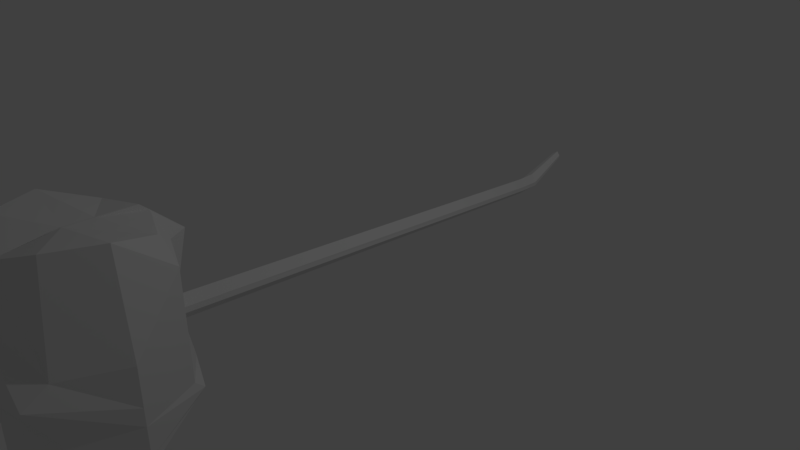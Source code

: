# Source: TankHammer.blend  (saved by Blender 2.79.0; exported with 4.5.12 LTS)
import bpy
from mathutils import Matrix  # noqa: F401  (used for matrix-valued properties, if any)

bpy.ops.wm.read_factory_settings(use_empty=True)
scene = bpy.context.scene
scene.name = 'Scene'

# ---- collections
col_collection_1 = bpy.data.collections.new('Collection 1'); scene.collection.children.link(col_collection_1)

# ---- materials (node trees are filled in below, after node groups)
mat_material_001 = bpy.data.materials.new('Material.001')
mat_material_001.alpha_threshold = 0.0
mat_material_001.use_transparent_shadow = False
mat_material_001.roughness = 0.5
mat_material_002 = bpy.data.materials.new('Material.002')
mat_material_002.alpha_threshold = 0.0
mat_material_002.use_transparent_shadow = False
mat_material_002.diffuse_color = (0.8, 0.1049, 0.06203, 1.0)
mat_material_002.roughness = 0.5
mat_material_003 = bpy.data.materials.new('Material.003')
mat_material_003.alpha_threshold = 0.0
mat_material_003.use_transparent_shadow = False
mat_material_003.diffuse_color = (0.04749, 0.07239, 0.8, 1.0)
mat_material_003.roughness = 0.5
mat_material_004 = bpy.data.materials.new('Material.004')
mat_material_004.alpha_threshold = 0.0
mat_material_004.use_transparent_shadow = False
mat_material_004.diffuse_color = (0.02396, 0.8, 0.02232, 1.0)
mat_material_004.roughness = 0.5

# ---- material node trees

# ---- world
world_world = bpy.data.worlds.new('World'); scene.world = world_world
world_world.color = (0.05088, 0.05088, 0.05088)
world_world.use_sun_shadow = False
world_world.sun_shadow_jitter_overblur = 0.0
world_world.cycles.sampling_method = 'MANUAL'

# ---- cameras
cam_camera = bpy.data.cameras.new('Camera')
cam_camera.clip_end = 100.0
cam_camera.lens = 35.0
cam_camera.sensor_width = 32.0
cam_camera.sensor_height = 18.0
cam_camera.ortho_scale = 7.314
cam_camera.dof.focus_distance = 0.0
cam_camera.dof.aperture_fstop = 128.0

# ---- lights
light_lamp = bpy.data.lights.new('Lamp', 'POINT')
light_lamp.transmission_factor = 0.0
light_lamp.cutoff_distance = 30.0
light_lamp.energy = 100.0
light_lamp.shadow_buffer_clip_start = 1.001
light_lamp.shadow_soft_size = 0.1
light_lamp.shadow_maximum_resolution = 0.006
light_lamp.use_absolute_resolution = True

# ---- meshes
me_cylinder_002 = bpy.data.meshes.new('Cylinder.002')
me_cylinder_002.from_pydata([(-0.007229, 0.8537, -0.3792), (-4.605e-06, 0.7146, 1.671), (0.5724, 0.6136, -0.3792), (0.009986, 0.2546, 1.681), (0.8124, 0.03402, -0.3792), (0.01412, -0.0757, 1.688), (0.5724, -0.5456, -0.3792), (0.009986, -0.08569, 1.688), (-0.007229, -0.7856, -0.7156), (-4.607e-06, -0.7418, 1.489), (-0.5868, -0.5456, -0.3792), (-0.009995, -0.08569, 1.688), (-0.8269, 0.03402, -0.3792), (-0.01413, -0.0757, 1.688), (-0.5868, 0.6136, -0.3792), (-0.009995, 0.2546, 1.681), (-5.695e-06, 0.8883, -0.6598), (0.0, 1.0, -0.5307), (0.0, 1.113, -0.2154), (0.0, 1.0, 0.1967), (0.0, 1.0, 0.5123), (0.0, 1.182, 1.256), (-4.599e-06, 0.8064, 1.592), (0.5657, 0.5927, 1.588), (0.7071, 0.6984, 1.256), (0.7071, 0.7071, 0.1111), (0.7071, 0.7071, -0.1111), (0.7071, 0.8201, -0.2154), (0.7071, 0.7071, -0.3177), (0.6098, 0.6358, -0.4468), (0.8, 0.02705, 1.788), (1.0, -4.371e-08, 0.5929), (1.0, -4.371e-08, 0.1111), (1.0, -4.371e-08, -0.1111), (1.0, -4.371e-08, -0.4962), (1.0, -4.371e-08, -0.5985), (0.8624, 0.02597, -0.7276), (0.5657, -0.5387, 1.788), (0.7071, -0.7071, 0.5929), (0.7071, -1.001, 0.4124), (0.7071, -0.7071, -0.1111), (0.7071, -0.7071, -0.6142), (0.7071, -0.7071, -0.9295), (0.6098, -0.5838, -1.059), (-4.669e-06, -0.7517, 1.588), (-8.742e-08, -0.9703, 0.9624), (-8.742e-08, -1.0, 0.1111), (-8.742e-08, -1.0, -0.1111), (-8.742e-08, -1.0, -0.6142), (-8.742e-08, -1.0, -0.9295), (-5.77e-06, -0.8364, -1.059), (-0.5657, -0.5387, 1.788), (-0.7071, -0.7071, 0.5929), (-0.7071, -1.001, 0.4124), (-0.7071, -0.7071, -0.1111), (-0.7071, -0.7071, -0.6142), (-0.7071, -0.7071, -0.9295), (-0.6098, -0.5838, -1.059), (-0.8, 0.02705, 1.788), (-1.0, 1.192e-08, 0.5929), (-1.0, 1.192e-08, 0.1111), (-1.0, 1.192e-08, -0.1111), (-1.0, 1.192e-08, -0.4962), (-1.0, 1.192e-08, -0.5985), (-0.8624, 0.02597, -0.7276), (-0.5657, 0.5927, 1.588), (-0.7071, 0.6984, 1.256), (-0.7071, 0.7071, 0.1111), (-0.7071, 0.7071, -0.1111), (-0.7071, 0.8201, -0.2154), (-0.7071, 0.7071, -0.3177), (-0.6098, 0.6358, -0.4468), (0.1048, 0.8073, -0.3792), (0.1179, 0.8395, -0.6598), (0.1367, 0.9434, -0.5307), (0.1468, 1.056, -0.2154), (0.1468, 0.9429, 0.3518), (0.1369, 0.9434, 0.4201), (0.1367, 0.9347, 1.256), (0.1094, 0.7818, 1.588), (-0.1196, 0.8071, -0.3792), (-0.1183, 0.8393, -0.6598), (-0.1371, 0.9432, -0.5307), (-0.1371, 1.056, -0.2154), (-0.1371, 0.9432, 0.3518), (-0.1371, 0.9432, 0.4201), (-0.1371, 0.9345, 1.256), (-0.1097, 0.7816, 1.588), (-0.06304, 7.571, 0.2848), (-0.0007157, 7.597, 0.2423), (-0.06304, 7.571, 0.3158), (-0.0007157, 7.597, 0.3577), (0.06142, 7.571, 0.2848), (0.06149, 7.571, 0.3158), (-0.007267, 0.02261, -0.3792), (0.8124, 0.03402, -0.7002), (0.5724, -0.5456, -0.7002), (-0.5868, -0.5456, -0.7002), (-0.8269, 0.03402, -0.7002), (-0.007267, -0.1314, -1.103), (0.1048, 0.8073, -0.413), (-0.1196, 0.8071, -0.413), (0.1144, 6.687, 0.01793), (0.1102, 6.687, 0.07313), (-0.1112, 6.687, 0.01794), (-0.0003908, 6.733, -0.08435), (-0.1112, 6.687, 0.07313), (-0.0003908, 6.733, 0.1476), (0.1135, 6.953, 0.01731), (-0.1139, 6.953, 0.01731), (-0.1139, 6.953, 0.07376), (-0.0005989, 7.0, 0.1499), (0.1125, 6.953, 0.07376), (-0.0005989, 7.0, -0.06682)], [], [(23, 3, 5, 30), (30, 5, 7, 37), (37, 7, 9, 44), (44, 9, 11, 51), (51, 11, 13, 58), (58, 13, 15, 65), (3, 1, 15, 13, 11, 9, 7, 5), (15, 1, 22, 87, 65), (1, 3, 23, 79, 22), (80, 81, 16, 0), (81, 82, 17, 16), (82, 83, 18, 17), (83, 84, 19, 18), (91, 93, 92, 89, 88, 90), (85, 86, 21, 20), (86, 87, 22, 21), (12, 64, 71, 14), (64, 63, 70, 71), (63, 62, 69, 70), (62, 61, 68, 69), (61, 60, 67, 68), (60, 59, 66, 67), (59, 58, 65, 66), (10, 57, 64, 12), (57, 56, 63, 64), (56, 55, 62, 63), (55, 54, 61, 62), (54, 53, 60, 61), (53, 52, 59, 60), (52, 51, 58, 59), (8, 50, 57, 10), (50, 49, 56, 57), (49, 48, 55, 56), (48, 47, 54, 55), (47, 46, 53, 54), (46, 45, 52, 53), (45, 44, 51, 52), (6, 43, 50, 8), (43, 42, 49, 50), (42, 41, 48, 49), (41, 40, 47, 48), (40, 39, 46, 47), (39, 38, 45, 46), (38, 37, 44, 45), (4, 36, 43, 6), (36, 35, 42, 43), (35, 34, 41, 42), (34, 33, 40, 41), (33, 32, 39, 40), (32, 31, 38, 39), (31, 30, 37, 38), (2, 29, 36, 4), (29, 28, 35, 36), (28, 27, 34, 35), (27, 26, 33, 34), (26, 25, 32, 33), (25, 24, 31, 32), (24, 23, 30, 31), (72, 73, 29, 2), (73, 74, 28, 29), (74, 75, 27, 28), (75, 76, 26, 27), (76, 77, 25, 26), (77, 78, 24, 25), (78, 79, 23, 24), (21, 22, 79, 78), (20, 21, 78, 77), (113, 109, 88, 89), (18, 19, 76, 75), (17, 18, 75, 74), (16, 17, 74, 73), (0, 16, 73, 72), (66, 65, 87, 86), (67, 66, 86, 85), (68, 67, 85, 84), (69, 68, 84, 83), (70, 69, 83, 82), (71, 70, 82, 81), (14, 71, 81, 80), (112, 108, 92, 93), (108, 113, 89, 92), (109, 110, 90, 88), (110, 111, 91, 90), (111, 112, 93, 91), (10, 12, 98, 97), (12, 14, 94), (6, 8, 94), (72, 2, 94), (94, 10, 97, 99), (14, 80, 94), (8, 10, 94), (12, 94, 99, 98), (2, 4, 94), (0, 72, 80), (95, 96, 99), (97, 98, 99), (101, 100, 99), (94, 4, 95, 99), (80, 72, 100, 101), (4, 6, 96, 95), (6, 94, 99, 96), (94, 80, 101, 99), (72, 94, 99, 100), (20, 77, 103, 107), (85, 20, 107, 106), (84, 85, 106, 104), (76, 19, 105, 102), (77, 76, 102, 103), (19, 84, 104, 105), (107, 103, 112, 111), (106, 107, 111, 110), (104, 106, 110, 109), (102, 105, 113, 108), (103, 102, 108, 112), (105, 104, 109, 113)])
me_cylinder_002.polygons.foreach_set('material_index', [0, 0, 0, 0, 0, 0, 0, 0, 0, 0, 0, 0, 0, 0, 0, 0, 0, 0, 0, 0, 0, 0, 0, 0, 0, 0, 0, 0, 0, 0, 0, 0, 0, 0, 0, 0, 0, 0, 0, 0, 0, 0, 0, 0, 0, 0, 0, 0, 0, 0, 0, 0, 0, 0, 0, 0, 0, 0, 0, 0, 0, 0, 0, 0, 0, 0, 0, 0, 0, 0, 0, 0, 0, 0, 0, 0, 0, 0, 0, 0, 0, 0, 0, 0, 0, 3, 3, 3, 2, 3, 3, 2, 3, 0, 1, 1, 1, 2, 0, 0, 2, 2, 2, 0, 0, 0, 0, 0, 0, 0, 0, 0, 0, 0, 0])
me_cylinder_002.materials.append(mat_material_001)
me_cylinder_002.materials.append(mat_material_002)
me_cylinder_002.materials.append(mat_material_003)
me_cylinder_002.materials.append(mat_material_004)
me_cylinder_002.use_remesh_preserve_volume = False
me_cylinder_002.use_remesh_preserve_attributes = False
me_cylinder_002.use_mirror_vertex_groups = False
me_cylinder_002.update()

# ---- objects
ob_cylinder = bpy.data.objects.new('Cylinder', me_cylinder_002)
ob_lamp = bpy.data.objects.new('Lamp', light_lamp)
ob_camera = bpy.data.objects.new('Camera', cam_camera)

# ---- transforms, parenting, visibility, modifiers, constraints
ob_cylinder.location = (0.0, -3.722, 0.0)
ob_cylinder.lineart.crease_threshold = 0.0
ob_lamp.location = (4.076, 1.005, 5.904)
ob_lamp.rotation_euler = (0.6503, 0.05522, 1.866)
ob_lamp.lock_rotations_4d = False
ob_lamp.empty_display_type = 'ARROWS'
ob_lamp.color = (0.0, 0.0, 0.0, 0.0)
ob_lamp.lineart.crease_threshold = 0.0
ob_camera.location = (7.481, -6.508, 5.344)
ob_camera.rotation_euler = (1.109, 0.0, 0.8149)
ob_camera.lock_rotations_4d = False
ob_camera.empty_display_type = 'ARROWS'
ob_camera.color = (0.0, 0.0, 0.0, 0.0)
ob_camera.display_type = 'WIRE'
ob_camera.lineart.crease_threshold = 0.0

# ---- collection membership
col_collection_1.objects.link(ob_cylinder)
col_collection_1.objects.link(ob_lamp)
col_collection_1.objects.link(ob_camera)

# ---- scene / render settings (as saved in the file)
scene.camera = ob_camera
scene.frame_start = 1; scene.frame_end = 250; scene.frame_set(1)
scene.render.engine = 'BLENDER_EEVEE_NEXT'
scene.render.resolution_percentage = 50
scene.render.dither_intensity = 0.0
scene.cycles.use_denoising = False
scene.cycles.samples = 128
scene.cycles.sampling_pattern = 'TABULATED_SOBOL'
scene.cycles.use_adaptive_sampling = False
scene.cycles.use_light_tree = False
scene.cycles.blur_glossy = 0.0
scene.cycles.sample_clamp_indirect = 0.0
scene.view_settings.view_transform = 'Standard'
bpy.context.view_layer.update()
